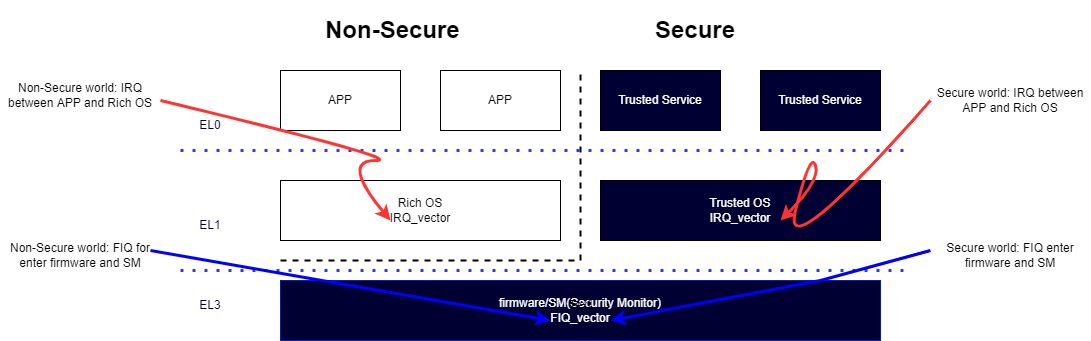

The diagram above was exported from draw.io. Its source (the exported page's mxGraphModel, read from the mxfile embedded in the PNG):
<mxGraphModel dx="2272" dy="705" grid="1" gridSize="10" guides="1" tooltips="1" connect="1" arrows="1" fold="1" page="1" pageScale="1" pageWidth="850" pageHeight="1100" math="0" shadow="0">
  <root>
    <mxCell id="0" />
    <mxCell id="1" parent="0" />
    <mxCell id="B4FGVxNARVRreEISV2Zf-1" value="APP" style="rounded=0;whiteSpace=wrap;html=1;" vertex="1" parent="1">
      <mxGeometry x="120" y="110" width="120" height="60" as="geometry" />
    </mxCell>
    <mxCell id="B4FGVxNARVRreEISV2Zf-2" value="APP" style="rounded=0;whiteSpace=wrap;html=1;" vertex="1" parent="1">
      <mxGeometry x="280" y="110" width="120" height="60" as="geometry" />
    </mxCell>
    <mxCell id="B4FGVxNARVRreEISV2Zf-3" value="Rich OS&lt;br&gt;IRQ_vector" style="rounded=0;whiteSpace=wrap;html=1;" vertex="1" parent="1">
      <mxGeometry x="120" y="220" width="280" height="60" as="geometry" />
    </mxCell>
    <mxCell id="B4FGVxNARVRreEISV2Zf-4" value="Trusted Service" style="rounded=0;whiteSpace=wrap;html=1;fontColor=#FFFFFF;fillColor=#000033;" vertex="1" parent="1">
      <mxGeometry x="440" y="110" width="120" height="60" as="geometry" />
    </mxCell>
    <mxCell id="B4FGVxNARVRreEISV2Zf-5" value="Trusted Service" style="rounded=0;whiteSpace=wrap;html=1;fontColor=#FFFFFF;fillColor=#000033;" vertex="1" parent="1">
      <mxGeometry x="600" y="110" width="120" height="60" as="geometry" />
    </mxCell>
    <mxCell id="B4FGVxNARVRreEISV2Zf-6" value="Trusted OS&lt;br&gt;IRQ_vector" style="rounded=0;whiteSpace=wrap;html=1;fillColor=#000033;fontColor=#FFFFFF;" vertex="1" parent="1">
      <mxGeometry x="440" y="220" width="280" height="60" as="geometry" />
    </mxCell>
    <mxCell id="B4FGVxNARVRreEISV2Zf-7" value="firmware/SM(Security Monitor)&lt;br&gt;FIQ_vector" style="rounded=0;whiteSpace=wrap;html=1;fillColor=#000033;fontColor=#ffffff;strokeColor=#001DBC;" vertex="1" parent="1">
      <mxGeometry x="120" y="320" width="600" height="60" as="geometry" />
    </mxCell>
    <mxCell id="B4FGVxNARVRreEISV2Zf-8" value="" style="endArrow=none;dashed=1;html=1;rounded=0;strokeWidth=2;" edge="1" parent="1">
      <mxGeometry width="50" height="50" relative="1" as="geometry">
        <mxPoint x="420" y="300" as="sourcePoint" />
        <mxPoint x="420" y="110" as="targetPoint" />
      </mxGeometry>
    </mxCell>
    <mxCell id="B4FGVxNARVRreEISV2Zf-9" value="" style="endArrow=none;dashed=1;html=1;rounded=0;strokeWidth=2;" edge="1" parent="1">
      <mxGeometry width="50" height="50" relative="1" as="geometry">
        <mxPoint x="120" y="300" as="sourcePoint" />
        <mxPoint x="420" y="300" as="targetPoint" />
      </mxGeometry>
    </mxCell>
    <mxCell id="B4FGVxNARVRreEISV2Zf-10" value="" style="endArrow=none;dashed=1;html=1;dashPattern=1 3;strokeWidth=3;rounded=0;fontColor=#FFFFFF;strokeColor=#3333FF;" edge="1" parent="1">
      <mxGeometry width="50" height="50" relative="1" as="geometry">
        <mxPoint x="20" y="190" as="sourcePoint" />
        <mxPoint x="750" y="190" as="targetPoint" />
      </mxGeometry>
    </mxCell>
    <mxCell id="B4FGVxNARVRreEISV2Zf-11" value="" style="endArrow=none;dashed=1;html=1;dashPattern=1 3;strokeWidth=3;rounded=0;fontColor=#FFFFFF;strokeColor=#3333FF;" edge="1" parent="1">
      <mxGeometry width="50" height="50" relative="1" as="geometry">
        <mxPoint x="20" y="310" as="sourcePoint" />
        <mxPoint x="750" y="310" as="targetPoint" />
      </mxGeometry>
    </mxCell>
    <mxCell id="B4FGVxNARVRreEISV2Zf-12" value="&lt;font color=&quot;#000033&quot;&gt;EL0&lt;/font&gt;" style="text;html=1;strokeColor=none;fillColor=none;align=center;verticalAlign=middle;whiteSpace=wrap;rounded=0;fontColor=#FFFFFF;" vertex="1" parent="1">
      <mxGeometry x="20" y="150" width="60" height="30" as="geometry" />
    </mxCell>
    <mxCell id="B4FGVxNARVRreEISV2Zf-13" value="&lt;font color=&quot;#000033&quot;&gt;EL1&lt;/font&gt;" style="text;html=1;strokeColor=none;fillColor=none;align=center;verticalAlign=middle;whiteSpace=wrap;rounded=0;fontColor=#FFFFFF;" vertex="1" parent="1">
      <mxGeometry x="20" y="250" width="60" height="30" as="geometry" />
    </mxCell>
    <mxCell id="B4FGVxNARVRreEISV2Zf-14" value="&lt;font color=&quot;#000033&quot;&gt;EL3&lt;/font&gt;" style="text;html=1;strokeColor=none;fillColor=none;align=center;verticalAlign=middle;whiteSpace=wrap;rounded=0;fontColor=#FFFFFF;" vertex="1" parent="1">
      <mxGeometry x="20" y="330" width="60" height="30" as="geometry" />
    </mxCell>
    <mxCell id="B4FGVxNARVRreEISV2Zf-15" value="&lt;h1&gt;Non-Secure&lt;/h1&gt;" style="text;html=1;strokeColor=none;fillColor=none;spacing=5;spacingTop=-20;whiteSpace=wrap;overflow=hidden;rounded=0;" vertex="1" parent="1">
      <mxGeometry x="160" y="50" width="190" height="40" as="geometry" />
    </mxCell>
    <mxCell id="B4FGVxNARVRreEISV2Zf-16" value="&lt;h1&gt;Secure&lt;/h1&gt;" style="text;html=1;strokeColor=none;fillColor=none;spacing=5;spacingTop=-20;whiteSpace=wrap;overflow=hidden;rounded=0;" vertex="1" parent="1">
      <mxGeometry x="490" y="50" width="190" height="40" as="geometry" />
    </mxCell>
    <mxCell id="B4FGVxNARVRreEISV2Zf-17" value="" style="curved=1;endArrow=classic;html=1;rounded=0;strokeColor=#FF3333;strokeWidth=3;" edge="1" parent="1">
      <mxGeometry width="50" height="50" relative="1" as="geometry">
        <mxPoint y="140" as="sourcePoint" />
        <mxPoint x="230" y="260" as="targetPoint" />
        <Array as="points">
          <mxPoint x="250" y="200" />
          <mxPoint x="180" y="200" />
        </Array>
      </mxGeometry>
    </mxCell>
    <mxCell id="B4FGVxNARVRreEISV2Zf-18" value="" style="curved=1;endArrow=classic;html=1;rounded=0;strokeColor=#FF3333;strokeWidth=3;" edge="1" parent="1">
      <mxGeometry width="50" height="50" relative="1" as="geometry">
        <mxPoint x="770" y="140" as="sourcePoint" />
        <mxPoint x="620" y="260" as="targetPoint" />
        <Array as="points">
          <mxPoint x="620" y="310" />
          <mxPoint x="650" y="190" />
          <mxPoint x="660" y="220" />
        </Array>
      </mxGeometry>
    </mxCell>
    <mxCell id="B4FGVxNARVRreEISV2Zf-19" value="" style="endArrow=classic;html=1;rounded=0;strokeColor=#0000FF;strokeWidth=3;" edge="1" parent="1">
      <mxGeometry width="50" height="50" relative="1" as="geometry">
        <mxPoint x="-10" y="290" as="sourcePoint" />
        <mxPoint x="390" y="360" as="targetPoint" />
      </mxGeometry>
    </mxCell>
    <mxCell id="B4FGVxNARVRreEISV2Zf-20" value="" style="endArrow=classic;html=1;rounded=0;strokeColor=#0000FF;strokeWidth=3;" edge="1" parent="1">
      <mxGeometry width="50" height="50" relative="1" as="geometry">
        <mxPoint x="770" y="290" as="sourcePoint" />
        <mxPoint x="450" y="360" as="targetPoint" />
        <Array as="points">
          <mxPoint x="660" y="320" />
          <mxPoint x="450" y="360" />
        </Array>
      </mxGeometry>
    </mxCell>
    <mxCell id="B4FGVxNARVRreEISV2Zf-21" value="Text" style="text;html=1;strokeColor=none;fillColor=none;align=center;verticalAlign=middle;whiteSpace=wrap;rounded=0;" vertex="1" parent="1">
      <mxGeometry x="390" y="330" width="60" height="30" as="geometry" />
    </mxCell>
    <mxCell id="B4FGVxNARVRreEISV2Zf-22" value="Non-Secure world: IRQ between APP and Rich OS" style="text;html=1;strokeColor=none;fillColor=none;align=center;verticalAlign=middle;whiteSpace=wrap;rounded=0;" vertex="1" parent="1">
      <mxGeometry x="-160" y="120" width="160" height="30" as="geometry" />
    </mxCell>
    <mxCell id="B4FGVxNARVRreEISV2Zf-23" value="Secure world: IRQ between APP and Rich OS" style="text;html=1;strokeColor=none;fillColor=none;align=center;verticalAlign=middle;whiteSpace=wrap;rounded=0;" vertex="1" parent="1">
      <mxGeometry x="770" y="125" width="160" height="30" as="geometry" />
    </mxCell>
    <mxCell id="B4FGVxNARVRreEISV2Zf-24" value="Non-Secure world: FIQ for enter firmware and SM" style="text;html=1;strokeColor=none;fillColor=none;align=center;verticalAlign=middle;whiteSpace=wrap;rounded=0;" vertex="1" parent="1">
      <mxGeometry x="-160" y="280" width="160" height="30" as="geometry" />
    </mxCell>
    <mxCell id="B4FGVxNARVRreEISV2Zf-25" value="Secure world: FIQ enter firmware and SM" style="text;html=1;strokeColor=none;fillColor=none;align=center;verticalAlign=middle;whiteSpace=wrap;rounded=0;" vertex="1" parent="1">
      <mxGeometry x="770" y="280" width="160" height="30" as="geometry" />
    </mxCell>
  </root>
</mxGraphModel>